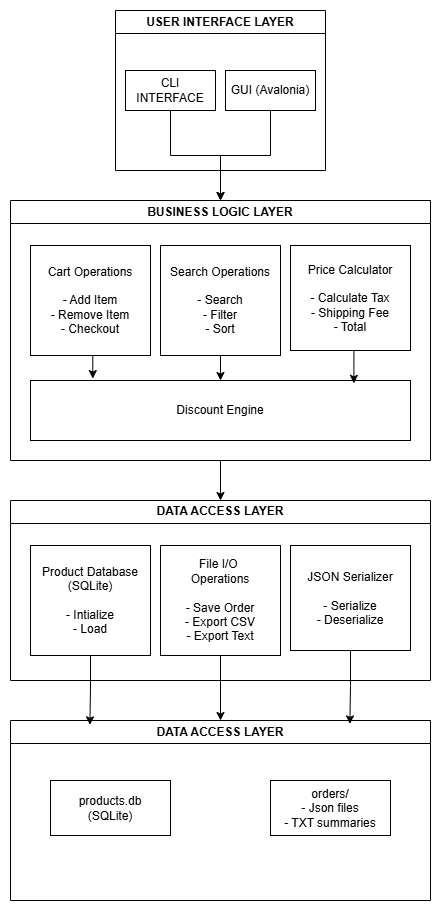

The diagram above was exported from draw.io. Its source (the exported page's mxGraphModel, read from the mxfile embedded in the PNG):
<mxGraphModel dx="503" dy="1190" grid="1" gridSize="10" guides="1" tooltips="1" connect="1" arrows="1" fold="1" page="0" pageScale="1" pageWidth="827" pageHeight="1169" math="0" shadow="0">
  <root>
    <mxCell id="0" />
    <mxCell id="1" parent="0" />
    <mxCell id="i4tdEk1jq0lKlwnuMRDk-1" value="USER INTERFACE LAYER" style="swimlane;whiteSpace=wrap;html=1;" vertex="1" parent="1">
      <mxGeometry x="115" y="-370" width="210" height="160" as="geometry" />
    </mxCell>
    <mxCell id="i4tdEk1jq0lKlwnuMRDk-2" value="CLI INTERFACE" style="rounded=0;whiteSpace=wrap;html=1;" vertex="1" parent="i4tdEk1jq0lKlwnuMRDk-1">
      <mxGeometry x="10" y="60" width="90" height="40" as="geometry" />
    </mxCell>
    <mxCell id="i4tdEk1jq0lKlwnuMRDk-3" value="GUI (Avalonia)" style="rounded=0;whiteSpace=wrap;html=1;" vertex="1" parent="i4tdEk1jq0lKlwnuMRDk-1">
      <mxGeometry x="110" y="60" width="90" height="40" as="geometry" />
    </mxCell>
    <mxCell id="i4tdEk1jq0lKlwnuMRDk-40" style="edgeStyle=orthogonalEdgeStyle;rounded=0;orthogonalLoop=1;jettySize=auto;html=1;exitX=0.5;exitY=1;exitDx=0;exitDy=0;entryX=0.5;entryY=0;entryDx=0;entryDy=0;" edge="1" parent="1" source="i4tdEk1jq0lKlwnuMRDk-5" target="i4tdEk1jq0lKlwnuMRDk-32">
      <mxGeometry relative="1" as="geometry" />
    </mxCell>
    <mxCell id="i4tdEk1jq0lKlwnuMRDk-5" value="BUSINESS LOGIC LAYER" style="swimlane;whiteSpace=wrap;html=1;" vertex="1" parent="1">
      <mxGeometry x="10" y="-180" width="420" height="260" as="geometry" />
    </mxCell>
    <mxCell id="i4tdEk1jq0lKlwnuMRDk-11" value="Cart Operations&lt;div&gt;&lt;br&gt;&lt;div&gt;- Add Item&lt;/div&gt;&lt;div&gt;- Remove Item&lt;/div&gt;&lt;div&gt;- Checkout&lt;/div&gt;&lt;/div&gt;" style="rounded=0;whiteSpace=wrap;html=1;" vertex="1" parent="i4tdEk1jq0lKlwnuMRDk-5">
      <mxGeometry x="20" y="45" width="120" height="110" as="geometry" />
    </mxCell>
    <mxCell id="i4tdEk1jq0lKlwnuMRDk-14" style="edgeStyle=orthogonalEdgeStyle;rounded=0;orthogonalLoop=1;jettySize=auto;html=1;exitX=0.5;exitY=1;exitDx=0;exitDy=0;entryX=0.5;entryY=0;entryDx=0;entryDy=0;" edge="1" parent="i4tdEk1jq0lKlwnuMRDk-5" source="i4tdEk1jq0lKlwnuMRDk-9" target="i4tdEk1jq0lKlwnuMRDk-12">
      <mxGeometry relative="1" as="geometry" />
    </mxCell>
    <mxCell id="i4tdEk1jq0lKlwnuMRDk-9" value="Search Operations&lt;br&gt;&lt;br&gt;- Search&lt;div&gt;- Filter&lt;/div&gt;&lt;div&gt;- Sort&lt;/div&gt;" style="rounded=0;whiteSpace=wrap;html=1;" vertex="1" parent="i4tdEk1jq0lKlwnuMRDk-5">
      <mxGeometry x="150" y="45" width="120" height="110" as="geometry" />
    </mxCell>
    <mxCell id="i4tdEk1jq0lKlwnuMRDk-10" value="Price Calculator&lt;div&gt;&lt;br&gt;&lt;/div&gt;&lt;div&gt;- Calculate Tax&lt;/div&gt;&lt;div&gt;- Shipping Fee&lt;/div&gt;&lt;div&gt;- Total&lt;/div&gt;" style="rounded=0;whiteSpace=wrap;html=1;" vertex="1" parent="i4tdEk1jq0lKlwnuMRDk-5">
      <mxGeometry x="280" y="45" width="120" height="105" as="geometry" />
    </mxCell>
    <mxCell id="i4tdEk1jq0lKlwnuMRDk-12" value="Discount Engine" style="rounded=0;whiteSpace=wrap;html=1;" vertex="1" parent="i4tdEk1jq0lKlwnuMRDk-5">
      <mxGeometry x="20" y="180" width="380" height="60" as="geometry" />
    </mxCell>
    <mxCell id="i4tdEk1jq0lKlwnuMRDk-16" style="edgeStyle=orthogonalEdgeStyle;rounded=0;orthogonalLoop=1;jettySize=auto;html=1;exitX=0.5;exitY=1;exitDx=0;exitDy=0;entryX=0.851;entryY=0.048;entryDx=0;entryDy=0;entryPerimeter=0;" edge="1" parent="i4tdEk1jq0lKlwnuMRDk-5" source="i4tdEk1jq0lKlwnuMRDk-10" target="i4tdEk1jq0lKlwnuMRDk-12">
      <mxGeometry relative="1" as="geometry" />
    </mxCell>
    <mxCell id="i4tdEk1jq0lKlwnuMRDk-17" style="edgeStyle=orthogonalEdgeStyle;rounded=0;orthogonalLoop=1;jettySize=auto;html=1;exitX=0.5;exitY=1;exitDx=0;exitDy=0;entryX=0.164;entryY=-0.032;entryDx=0;entryDy=0;entryPerimeter=0;" edge="1" parent="i4tdEk1jq0lKlwnuMRDk-5" source="i4tdEk1jq0lKlwnuMRDk-11" target="i4tdEk1jq0lKlwnuMRDk-12">
      <mxGeometry relative="1" as="geometry" />
    </mxCell>
    <mxCell id="i4tdEk1jq0lKlwnuMRDk-6" style="edgeStyle=orthogonalEdgeStyle;rounded=0;orthogonalLoop=1;jettySize=auto;html=1;exitX=0.5;exitY=1;exitDx=0;exitDy=0;entryX=0.5;entryY=0;entryDx=0;entryDy=0;" edge="1" parent="1" source="i4tdEk1jq0lKlwnuMRDk-2" target="i4tdEk1jq0lKlwnuMRDk-5">
      <mxGeometry relative="1" as="geometry" />
    </mxCell>
    <mxCell id="i4tdEk1jq0lKlwnuMRDk-8" style="edgeStyle=orthogonalEdgeStyle;rounded=0;orthogonalLoop=1;jettySize=auto;html=1;entryX=0.5;entryY=0;entryDx=0;entryDy=0;" edge="1" parent="1" source="i4tdEk1jq0lKlwnuMRDk-3" target="i4tdEk1jq0lKlwnuMRDk-5">
      <mxGeometry relative="1" as="geometry" />
    </mxCell>
    <mxCell id="i4tdEk1jq0lKlwnuMRDk-32" value="DATA ACCESS LAYER" style="swimlane;whiteSpace=wrap;html=1;" vertex="1" parent="1">
      <mxGeometry x="10" y="120" width="420" height="180" as="geometry" />
    </mxCell>
    <mxCell id="i4tdEk1jq0lKlwnuMRDk-33" value="Product Database&lt;div&gt;(SQLite)&lt;br&gt;&lt;div&gt;&lt;br&gt;&lt;div&gt;- Intialize&lt;/div&gt;&lt;div&gt;- Load&lt;/div&gt;&lt;/div&gt;&lt;/div&gt;" style="rounded=0;whiteSpace=wrap;html=1;" vertex="1" parent="i4tdEk1jq0lKlwnuMRDk-32">
      <mxGeometry x="20" y="45" width="120" height="110" as="geometry" />
    </mxCell>
    <mxCell id="i4tdEk1jq0lKlwnuMRDk-35" value="File I/O&amp;nbsp;&lt;div&gt;Operations&lt;/div&gt;&lt;div&gt;&lt;br&gt;- Save Order&lt;div&gt;- Export CSV&lt;/div&gt;&lt;div&gt;- Export Text&lt;/div&gt;&lt;/div&gt;" style="rounded=0;whiteSpace=wrap;html=1;" vertex="1" parent="i4tdEk1jq0lKlwnuMRDk-32">
      <mxGeometry x="150" y="45" width="120" height="110" as="geometry" />
    </mxCell>
    <mxCell id="i4tdEk1jq0lKlwnuMRDk-36" value="JSON Serializer&lt;div&gt;&lt;br&gt;&lt;/div&gt;&lt;div&gt;- Serialize&lt;/div&gt;&lt;div&gt;&lt;span style=&quot;background-color: transparent; color: light-dark(rgb(0, 0, 0), rgb(255, 255, 255));&quot;&gt;- Deserialize&lt;/span&gt;&lt;/div&gt;" style="rounded=0;whiteSpace=wrap;html=1;" vertex="1" parent="i4tdEk1jq0lKlwnuMRDk-32">
      <mxGeometry x="280" y="45" width="120" height="105" as="geometry" />
    </mxCell>
    <mxCell id="i4tdEk1jq0lKlwnuMRDk-41" value="DATA ACCESS LAYER" style="swimlane;whiteSpace=wrap;html=1;" vertex="1" parent="1">
      <mxGeometry x="10" y="340" width="420" height="180" as="geometry" />
    </mxCell>
    <mxCell id="i4tdEk1jq0lKlwnuMRDk-42" value="products.db&lt;div&gt;&lt;span style=&quot;background-color: transparent; color: light-dark(rgb(0, 0, 0), rgb(255, 255, 255));&quot;&gt;(SQLite)&lt;/span&gt;&lt;/div&gt;" style="rounded=0;whiteSpace=wrap;html=1;" vertex="1" parent="i4tdEk1jq0lKlwnuMRDk-41">
      <mxGeometry x="40" y="60" width="120" height="55" as="geometry" />
    </mxCell>
    <mxCell id="i4tdEk1jq0lKlwnuMRDk-43" value="orders/&lt;div&gt;- Json files&lt;/div&gt;&lt;div&gt;- TXT summaries&lt;/div&gt;" style="rounded=0;whiteSpace=wrap;html=1;" vertex="1" parent="i4tdEk1jq0lKlwnuMRDk-41">
      <mxGeometry x="260" y="60" width="120" height="55" as="geometry" />
    </mxCell>
    <mxCell id="i4tdEk1jq0lKlwnuMRDk-46" style="edgeStyle=orthogonalEdgeStyle;rounded=0;orthogonalLoop=1;jettySize=auto;html=1;exitX=0.5;exitY=1;exitDx=0;exitDy=0;entryX=0.189;entryY=0.024;entryDx=0;entryDy=0;entryPerimeter=0;" edge="1" parent="1" source="i4tdEk1jq0lKlwnuMRDk-33" target="i4tdEk1jq0lKlwnuMRDk-41">
      <mxGeometry relative="1" as="geometry" />
    </mxCell>
    <mxCell id="i4tdEk1jq0lKlwnuMRDk-47" style="edgeStyle=orthogonalEdgeStyle;rounded=0;orthogonalLoop=1;jettySize=auto;html=1;exitX=0.5;exitY=1;exitDx=0;exitDy=0;entryX=0.5;entryY=0;entryDx=0;entryDy=0;" edge="1" parent="1" source="i4tdEk1jq0lKlwnuMRDk-35" target="i4tdEk1jq0lKlwnuMRDk-41">
      <mxGeometry relative="1" as="geometry" />
    </mxCell>
    <mxCell id="i4tdEk1jq0lKlwnuMRDk-49" style="edgeStyle=orthogonalEdgeStyle;rounded=0;orthogonalLoop=1;jettySize=auto;html=1;exitX=0.5;exitY=1;exitDx=0;exitDy=0;entryX=0.808;entryY=0.019;entryDx=0;entryDy=0;entryPerimeter=0;" edge="1" parent="1" source="i4tdEk1jq0lKlwnuMRDk-36" target="i4tdEk1jq0lKlwnuMRDk-41">
      <mxGeometry relative="1" as="geometry" />
    </mxCell>
  </root>
</mxGraphModel>